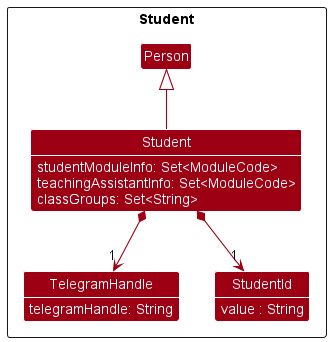

The diagram above was rendered by PlantUML. Its source (embedded in the PNG):
@startuml
!include style.puml
show members
hide empty members
skinparam arrowThickness 1.1
skinparam arrowColor MODEL_COLOR
skinparam classBackgroundColor MODEL_COLOR

package Student <<Rectangle>> {

    class Person {

    }

    class Student extends Person {
        studentModuleInfo: Set<ModuleCode>
        teachingAssistantInfo: Set<ModuleCode>
        classGroups: Set<String>
    }

    class TelegramHandle {
        telegramHandle: String
    }

    class StudentId {
        value : String
    }


}

Student *-down->"1" StudentId
Student *-down->"1" TelegramHandle

@enduml